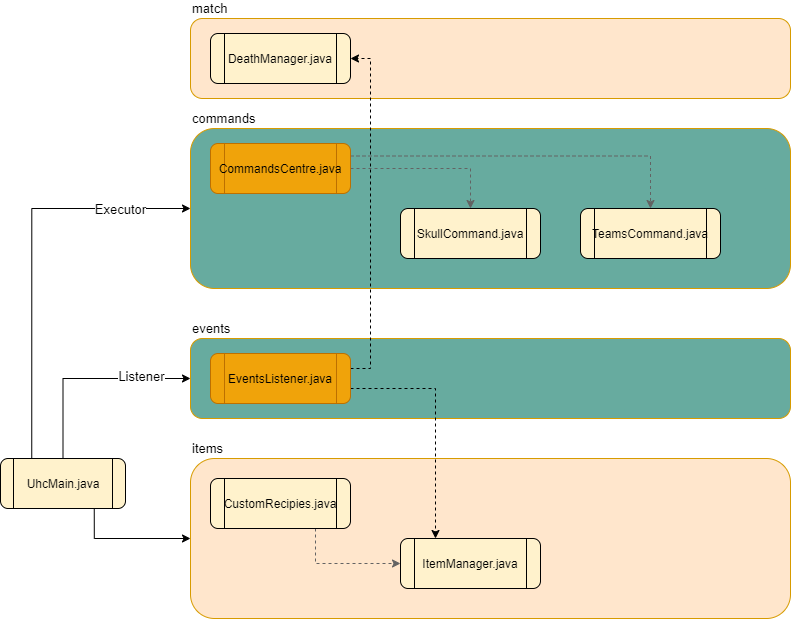

The diagram above was exported from draw.io. Its source (the exported page's mxGraphModel, read from the mxfile embedded in the PNG):
<mxGraphModel dx="1102" dy="1686" grid="1" gridSize="10" guides="1" tooltips="1" connect="1" arrows="1" fold="1" page="1" pageScale="1" pageWidth="850" pageHeight="1100" math="0" shadow="0">
  <root>
    <mxCell id="0" />
    <mxCell id="1" parent="0" />
    <mxCell id="lHRk4a5rEL5vKznYxnVR-16" style="edgeStyle=orthogonalEdgeStyle;rounded=0;orthogonalLoop=1;jettySize=auto;html=1;exitX=0.5;exitY=0;exitDx=0;exitDy=0;entryX=0;entryY=0.5;entryDx=0;entryDy=0;fontSize=13;" parent="1" source="lHRk4a5rEL5vKznYxnVR-1" target="lHRk4a5rEL5vKznYxnVR-6" edge="1">
      <mxGeometry relative="1" as="geometry" />
    </mxCell>
    <mxCell id="lHRk4a5rEL5vKznYxnVR-18" value="Listener" style="edgeLabel;html=1;align=center;verticalAlign=middle;resizable=0;points=[];fontSize=13;" parent="lHRk4a5rEL5vKznYxnVR-16" vertex="1" connectable="0">
      <mxGeometry x="0.5187" y="3" relative="1" as="geometry">
        <mxPoint as="offset" />
      </mxGeometry>
    </mxCell>
    <mxCell id="lHRk4a5rEL5vKznYxnVR-20" style="edgeStyle=orthogonalEdgeStyle;rounded=0;orthogonalLoop=1;jettySize=auto;html=1;exitX=0.75;exitY=1;exitDx=0;exitDy=0;entryX=0;entryY=0.5;entryDx=0;entryDy=0;fontSize=13;" parent="1" source="lHRk4a5rEL5vKznYxnVR-1" target="lHRk4a5rEL5vKznYxnVR-4" edge="1">
      <mxGeometry relative="1" as="geometry" />
    </mxCell>
    <mxCell id="lHRk4a5rEL5vKznYxnVR-21" style="edgeStyle=orthogonalEdgeStyle;rounded=0;orthogonalLoop=1;jettySize=auto;html=1;exitX=0.25;exitY=0;exitDx=0;exitDy=0;entryX=0;entryY=0.5;entryDx=0;entryDy=0;fontSize=13;" parent="1" source="lHRk4a5rEL5vKznYxnVR-1" target="lHRk4a5rEL5vKznYxnVR-7" edge="1">
      <mxGeometry relative="1" as="geometry" />
    </mxCell>
    <mxCell id="lHRk4a5rEL5vKznYxnVR-23" value="Executor" style="edgeLabel;html=1;align=center;verticalAlign=middle;resizable=0;points=[];fontSize=13;" parent="lHRk4a5rEL5vKznYxnVR-21" vertex="1" connectable="0">
      <mxGeometry x="0.5543" relative="1" as="geometry">
        <mxPoint x="20" as="offset" />
      </mxGeometry>
    </mxCell>
    <mxCell id="lHRk4a5rEL5vKznYxnVR-1" value="UhcMain.java" style="shape=process;whiteSpace=wrap;html=1;backgroundOutline=1;fillColor=#fff2cc;strokeWidth=1;perimeterSpacing=0;rounded=1;" parent="1" vertex="1">
      <mxGeometry x="40" y="430" width="125" height="50" as="geometry" />
    </mxCell>
    <mxCell id="lHRk4a5rEL5vKznYxnVR-4" value="items" style="rounded=1;whiteSpace=wrap;html=1;strokeColor=#d79b00;strokeWidth=1;fillColor=#ffe6cc;labelPosition=center;verticalLabelPosition=top;align=left;verticalAlign=bottom;fontSize=13;spacing=2;spacingLeft=0;" parent="1" vertex="1">
      <mxGeometry x="230" y="430" width="600" height="160" as="geometry" />
    </mxCell>
    <mxCell id="lHRk4a5rEL5vKznYxnVR-6" value="events&lt;br&gt;" style="rounded=1;whiteSpace=wrap;html=1;strokeColor=#d79b00;strokeWidth=1;labelPosition=center;verticalLabelPosition=top;align=left;verticalAlign=bottom;fontSize=13;spacing=2;spacingLeft=0;fillColor=#67AB9F;" parent="1" vertex="1">
      <mxGeometry x="230" y="310" width="600" height="80" as="geometry" />
    </mxCell>
    <mxCell id="lHRk4a5rEL5vKznYxnVR-7" value="commands&lt;br&gt;" style="rounded=1;whiteSpace=wrap;html=1;strokeColor=#d79b00;strokeWidth=1;labelPosition=center;verticalLabelPosition=top;align=left;verticalAlign=bottom;fontSize=13;spacing=2;spacingLeft=0;fillColor=#67AB9F;" parent="1" vertex="1">
      <mxGeometry x="230" y="100" width="600" height="160" as="geometry" />
    </mxCell>
    <mxCell id="lHRk4a5rEL5vKznYxnVR-8" value="match&lt;br&gt;" style="rounded=1;whiteSpace=wrap;html=1;strokeColor=#d79b00;strokeWidth=1;fillColor=#ffe6cc;labelPosition=center;verticalLabelPosition=top;align=left;verticalAlign=bottom;fontSize=13;spacing=2;spacingLeft=0;" parent="1" vertex="1">
      <mxGeometry x="230" y="-10" width="600" height="80" as="geometry" />
    </mxCell>
    <mxCell id="lHRk4a5rEL5vKznYxnVR-9" value="DeathManager.java" style="shape=process;whiteSpace=wrap;html=1;backgroundOutline=1;fillColor=#fff2cc;strokeWidth=1;perimeterSpacing=0;rounded=1;" parent="1" vertex="1">
      <mxGeometry x="250" y="5" width="140" height="50" as="geometry" />
    </mxCell>
    <mxCell id="lHRk4a5rEL5vKznYxnVR-30" style="edgeStyle=orthogonalEdgeStyle;rounded=0;orthogonalLoop=1;jettySize=auto;html=1;exitX=1;exitY=0.5;exitDx=0;exitDy=0;dashed=1;fontSize=13;strokeColor=#636363;" parent="1" source="lHRk4a5rEL5vKznYxnVR-10" target="lHRk4a5rEL5vKznYxnVR-11" edge="1">
      <mxGeometry relative="1" as="geometry" />
    </mxCell>
    <mxCell id="lHRk4a5rEL5vKznYxnVR-31" style="edgeStyle=orthogonalEdgeStyle;rounded=0;orthogonalLoop=1;jettySize=auto;html=1;exitX=1;exitY=0.25;exitDx=0;exitDy=0;dashed=1;fontSize=13;strokeColor=#636363;" parent="1" source="lHRk4a5rEL5vKznYxnVR-10" target="lHRk4a5rEL5vKznYxnVR-12" edge="1">
      <mxGeometry relative="1" as="geometry" />
    </mxCell>
    <mxCell id="lHRk4a5rEL5vKznYxnVR-10" value="CommandsCentre.java" style="shape=process;whiteSpace=wrap;html=1;backgroundOutline=1;fillColor=#f0a30a;strokeWidth=1;perimeterSpacing=0;rounded=1;strokeColor=#BD7000;fontColor=#000000;" parent="1" vertex="1">
      <mxGeometry x="250" y="115" width="140" height="50" as="geometry" />
    </mxCell>
    <mxCell id="lHRk4a5rEL5vKznYxnVR-11" value="SkullCommand.java" style="shape=process;whiteSpace=wrap;html=1;backgroundOutline=1;fillColor=#fff2cc;strokeWidth=1;perimeterSpacing=0;rounded=1;" parent="1" vertex="1">
      <mxGeometry x="440" y="180" width="140" height="50" as="geometry" />
    </mxCell>
    <mxCell id="lHRk4a5rEL5vKznYxnVR-12" value="TeamsCommand.java" style="shape=process;whiteSpace=wrap;html=1;backgroundOutline=1;fillColor=#fff2cc;strokeWidth=1;perimeterSpacing=0;rounded=1;" parent="1" vertex="1">
      <mxGeometry x="620" y="180" width="140" height="50" as="geometry" />
    </mxCell>
    <mxCell id="lHRk4a5rEL5vKznYxnVR-24" style="edgeStyle=orthogonalEdgeStyle;rounded=0;orthogonalLoop=1;jettySize=auto;html=1;exitX=1;exitY=0.3;exitDx=0;exitDy=0;entryX=1;entryY=0.5;entryDx=0;entryDy=0;fontSize=13;dashed=1;exitPerimeter=0;" parent="1" source="lHRk4a5rEL5vKznYxnVR-13" target="lHRk4a5rEL5vKznYxnVR-9" edge="1">
      <mxGeometry relative="1" as="geometry">
        <Array as="points">
          <mxPoint x="410" y="340" />
          <mxPoint x="410" y="30" />
        </Array>
      </mxGeometry>
    </mxCell>
    <mxCell id="lHRk4a5rEL5vKznYxnVR-26" style="edgeStyle=orthogonalEdgeStyle;rounded=0;orthogonalLoop=1;jettySize=auto;html=1;entryX=0.25;entryY=0;entryDx=0;entryDy=0;dashed=1;fontSize=13;" parent="1" target="lHRk4a5rEL5vKznYxnVR-15" edge="1">
      <mxGeometry relative="1" as="geometry">
        <mxPoint x="390" y="360" as="sourcePoint" />
      </mxGeometry>
    </mxCell>
    <mxCell id="lHRk4a5rEL5vKznYxnVR-13" value="EventsListener.java" style="shape=process;whiteSpace=wrap;html=1;backgroundOutline=1;fillColor=#f0a30a;strokeWidth=1;perimeterSpacing=0;rounded=1;strokeColor=#BD7000;fontColor=#000000;" parent="1" vertex="1">
      <mxGeometry x="250" y="325" width="140" height="50" as="geometry" />
    </mxCell>
    <mxCell id="lHRk4a5rEL5vKznYxnVR-29" style="edgeStyle=orthogonalEdgeStyle;rounded=0;orthogonalLoop=1;jettySize=auto;html=1;exitX=0.75;exitY=1;exitDx=0;exitDy=0;entryX=0;entryY=0.5;entryDx=0;entryDy=0;dashed=1;fontSize=13;strokeColor=#636363;" parent="1" source="lHRk4a5rEL5vKznYxnVR-14" target="lHRk4a5rEL5vKznYxnVR-15" edge="1">
      <mxGeometry relative="1" as="geometry" />
    </mxCell>
    <mxCell id="lHRk4a5rEL5vKznYxnVR-14" value="CustomRecipies.java" style="shape=process;whiteSpace=wrap;html=1;backgroundOutline=1;fillColor=#fff2cc;strokeWidth=1;perimeterSpacing=0;rounded=1;" parent="1" vertex="1">
      <mxGeometry x="250" y="450" width="140" height="50" as="geometry" />
    </mxCell>
    <mxCell id="lHRk4a5rEL5vKznYxnVR-15" value="ItemManager.java" style="shape=process;whiteSpace=wrap;html=1;backgroundOutline=1;fillColor=#fff2cc;strokeWidth=1;perimeterSpacing=0;rounded=1;" parent="1" vertex="1">
      <mxGeometry x="440" y="510" width="140" height="50" as="geometry" />
    </mxCell>
  </root>
</mxGraphModel>